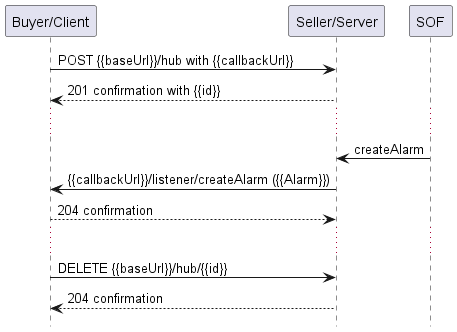

The diagram above was rendered by PlantUML. Its source (embedded in the PNG):
@startuml useCase53Notification

hide footbox

participant "Buyer/Client" as A
participant "Seller/Server" as S

participant SOF

A -> S : POST {{baseUrl}}/hub with {{callbackUrl}}
S --> A: 201 confirmation with {{id}}
...
SOF -> S : createAlarm
S -> A: {{callbackUrl}}/listener/createAlarm ({{Alarm}})
A --> S : 204 confirmation
...

A -> S : DELETE {{baseUrl}}/hub/{{id}} 
S -->  A : 204 confirmation

@enduml